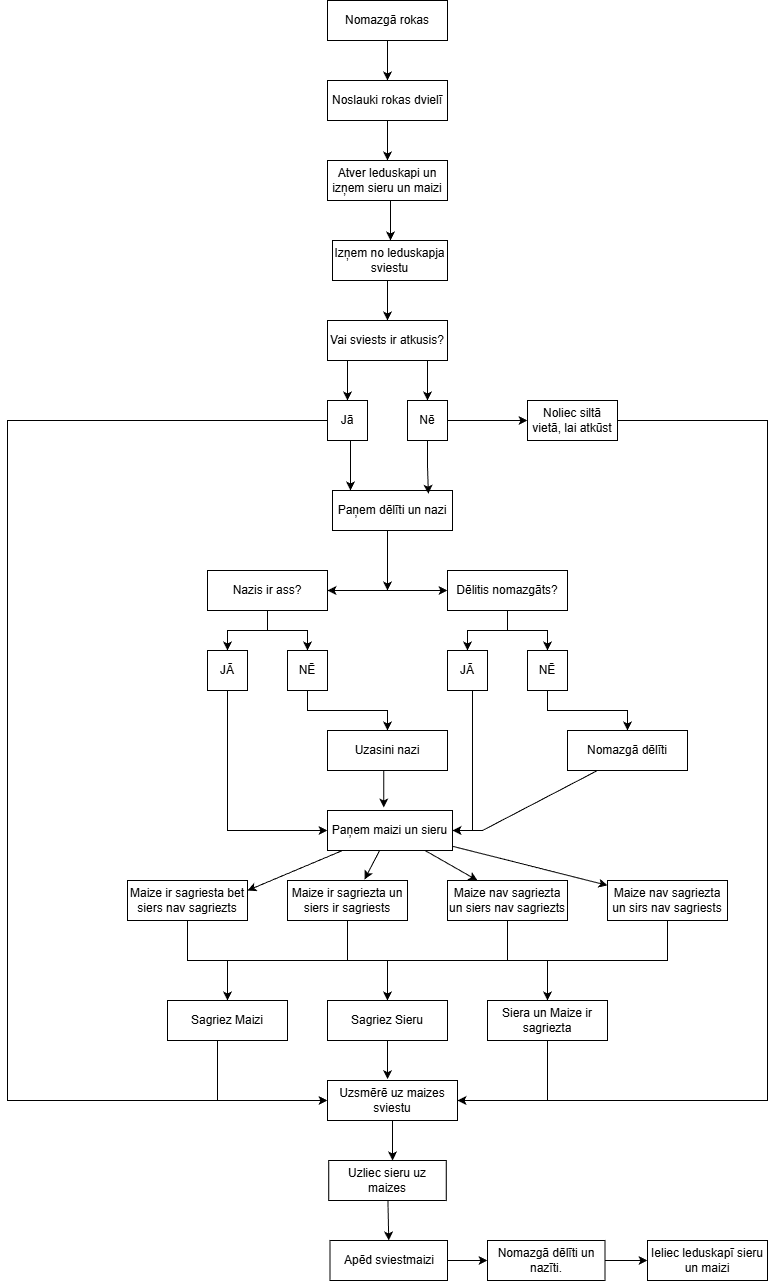

The diagram above was exported from draw.io. Its source (the exported page's mxGraphModel, read from the mxfile embedded in the PNG):
<mxGraphModel dx="2421" dy="1341" grid="1" gridSize="10" guides="1" tooltips="1" connect="1" arrows="1" fold="1" page="1" pageScale="1" pageWidth="850" pageHeight="1400" background="light-dark(#FFFFFF,#000000)" math="0" shadow="0">
  <root>
    <mxCell id="0" />
    <mxCell id="1" parent="0" />
    <mxCell id="S5YgtLNdU_sQnqHZnXbU-55" edge="1" parent="1" source="S5YgtLNdU_sQnqHZnXbU-1" style="edgeStyle=orthogonalEdgeStyle;rounded=0;orthogonalLoop=1;jettySize=auto;html=1;entryX=0.5;entryY=0;entryDx=0;entryDy=0;" target="S5YgtLNdU_sQnqHZnXbU-43">
      <mxGeometry relative="1" as="geometry" />
    </mxCell>
    <mxCell id="S5YgtLNdU_sQnqHZnXbU-1" parent="1" style="rounded=0;whiteSpace=wrap;html=1;" value="Nomazgā rokas" vertex="1">
      <mxGeometry height="40" width="120" x="360" y="40" as="geometry" />
    </mxCell>
    <mxCell id="S5YgtLNdU_sQnqHZnXbU-54" edge="1" parent="1" style="edgeStyle=orthogonalEdgeStyle;rounded=0;orthogonalLoop=1;jettySize=auto;html=1;">
      <mxGeometry relative="1" as="geometry">
        <mxPoint x="420" y="570" as="sourcePoint" />
        <mxPoint x="420" y="630" as="targetPoint" />
      </mxGeometry>
    </mxCell>
    <mxCell id="S5YgtLNdU_sQnqHZnXbU-2" parent="1" style="rounded=0;whiteSpace=wrap;html=1;" value="Paņem dēlīti un nazi" vertex="1">
      <mxGeometry height="40" width="120" x="365" y="530" as="geometry" />
    </mxCell>
    <mxCell id="S5YgtLNdU_sQnqHZnXbU-69" edge="1" parent="1" source="S5YgtLNdU_sQnqHZnXbU-6" style="edgeStyle=none;rounded=0;orthogonalLoop=1;jettySize=auto;html=1;entryX=1;entryY=0;entryDx=0;entryDy=0;elbow=vertical;">
      <mxGeometry relative="1" as="geometry">
        <mxPoint x="280" y="930" as="targetPoint" />
      </mxGeometry>
    </mxCell>
    <mxCell id="S5YgtLNdU_sQnqHZnXbU-71" edge="1" parent="1" source="S5YgtLNdU_sQnqHZnXbU-6" style="edgeStyle=none;rounded=0;orthogonalLoop=1;jettySize=auto;html=1;entryX=0.25;entryY=0;entryDx=0;entryDy=0;elbow=vertical;" target="S5YgtLNdU_sQnqHZnXbU-66">
      <mxGeometry relative="1" as="geometry" />
    </mxCell>
    <mxCell id="S5YgtLNdU_sQnqHZnXbU-72" edge="1" parent="1" source="S5YgtLNdU_sQnqHZnXbU-6" style="edgeStyle=none;rounded=0;orthogonalLoop=1;jettySize=auto;html=1;elbow=vertical;" target="S5YgtLNdU_sQnqHZnXbU-67">
      <mxGeometry relative="1" as="geometry" />
    </mxCell>
    <mxCell id="S5YgtLNdU_sQnqHZnXbU-6" parent="1" style="rounded=0;whiteSpace=wrap;html=1;" value="Paņem maizi un sieru" vertex="1">
      <mxGeometry height="40" width="125" x="360" y="850" as="geometry" />
    </mxCell>
    <mxCell id="S5YgtLNdU_sQnqHZnXbU-105" edge="1" parent="1" source="S5YgtLNdU_sQnqHZnXbU-10" style="edgeStyle=orthogonalEdgeStyle;rounded=0;orthogonalLoop=1;jettySize=auto;html=1;" target="S5YgtLNdU_sQnqHZnXbU-96">
      <mxGeometry relative="1" as="geometry">
        <Array as="points">
          <mxPoint x="380" y="1000" />
          <mxPoint x="580" y="1000" />
        </Array>
      </mxGeometry>
    </mxCell>
    <mxCell id="S5YgtLNdU_sQnqHZnXbU-10" parent="1" style="rounded=0;whiteSpace=wrap;html=1;" value="Maize ir sagriezta un siers ir sagriests" vertex="1">
      <mxGeometry height="40" width="120" x="320" y="920" as="geometry" />
    </mxCell>
    <mxCell id="S5YgtLNdU_sQnqHZnXbU-106" edge="1" parent="1" source="S5YgtLNdU_sQnqHZnXbU-12" style="edgeStyle=orthogonalEdgeStyle;rounded=0;orthogonalLoop=1;jettySize=auto;html=1;entryX=0.5;entryY=0;entryDx=0;entryDy=0;" target="S5YgtLNdU_sQnqHZnXbU-95">
      <mxGeometry relative="1" as="geometry">
        <Array as="points">
          <mxPoint x="220" y="1000" />
          <mxPoint x="420" y="1000" />
        </Array>
      </mxGeometry>
    </mxCell>
    <mxCell id="S5YgtLNdU_sQnqHZnXbU-12" parent="1" style="rounded=0;whiteSpace=wrap;html=1;" value="Maize ir sagriesta bet siers nav sagriezts" vertex="1">
      <mxGeometry height="40" width="120" x="160" y="920" as="geometry" />
    </mxCell>
    <mxCell id="S5YgtLNdU_sQnqHZnXbU-28" edge="1" parent="1" source="S5YgtLNdU_sQnqHZnXbU-1" style="edgeStyle=orthogonalEdgeStyle;rounded=0;orthogonalLoop=1;jettySize=auto;html=1;exitX=0.5;exitY=1;exitDx=0;exitDy=0;" target="S5YgtLNdU_sQnqHZnXbU-1">
      <mxGeometry relative="1" as="geometry" />
    </mxCell>
    <mxCell id="S5YgtLNdU_sQnqHZnXbU-48" edge="1" parent="1" source="S5YgtLNdU_sQnqHZnXbU-31" style="edgeStyle=orthogonalEdgeStyle;rounded=0;orthogonalLoop=1;jettySize=auto;html=1;exitX=0.5;exitY=1;exitDx=0;exitDy=0;entryX=0.5;entryY=0;entryDx=0;entryDy=0;" target="S5YgtLNdU_sQnqHZnXbU-32">
      <mxGeometry relative="1" as="geometry" />
    </mxCell>
    <mxCell id="S5YgtLNdU_sQnqHZnXbU-49" edge="1" parent="1" source="S5YgtLNdU_sQnqHZnXbU-31" style="edgeStyle=orthogonalEdgeStyle;rounded=0;orthogonalLoop=1;jettySize=auto;html=1;entryX=0.5;entryY=0;entryDx=0;entryDy=0;" target="S5YgtLNdU_sQnqHZnXbU-33">
      <mxGeometry relative="1" as="geometry" />
    </mxCell>
    <mxCell id="S5YgtLNdU_sQnqHZnXbU-31" parent="1" style="rounded=0;whiteSpace=wrap;html=1;" value="Dēlitis nomazgāts?" vertex="1">
      <mxGeometry height="40" width="120" x="480" y="610" as="geometry" />
    </mxCell>
    <mxCell id="S5YgtLNdU_sQnqHZnXbU-62" edge="1" parent="1" source="S5YgtLNdU_sQnqHZnXbU-32" style="edgeStyle=orthogonalEdgeStyle;rounded=0;orthogonalLoop=1;jettySize=auto;html=1;entryX=1;entryY=0.5;entryDx=0;entryDy=0;" target="S5YgtLNdU_sQnqHZnXbU-6">
      <mxGeometry relative="1" as="geometry">
        <Array as="points">
          <mxPoint x="505" y="870" />
        </Array>
        <mxPoint x="500" y="880" as="targetPoint" />
      </mxGeometry>
    </mxCell>
    <mxCell id="S5YgtLNdU_sQnqHZnXbU-32" parent="1" style="rounded=0;whiteSpace=wrap;html=1;" value="JĀ" vertex="1">
      <mxGeometry height="40" width="40" x="480" y="690" as="geometry" />
    </mxCell>
    <mxCell id="S5YgtLNdU_sQnqHZnXbU-51" edge="1" parent="1" source="S5YgtLNdU_sQnqHZnXbU-33" style="edgeStyle=orthogonalEdgeStyle;rounded=0;orthogonalLoop=1;jettySize=auto;html=1;entryX=0.5;entryY=0;entryDx=0;entryDy=0;" target="S5YgtLNdU_sQnqHZnXbU-50">
      <mxGeometry relative="1" as="geometry">
        <Array as="points">
          <mxPoint x="580" y="750" />
          <mxPoint x="660" y="750" />
        </Array>
      </mxGeometry>
    </mxCell>
    <mxCell id="S5YgtLNdU_sQnqHZnXbU-33" parent="1" style="rounded=0;whiteSpace=wrap;html=1;" value="NĒ" vertex="1">
      <mxGeometry height="40" width="40" x="560" y="690" as="geometry" />
    </mxCell>
    <mxCell id="S5YgtLNdU_sQnqHZnXbU-46" edge="1" parent="1" source="S5YgtLNdU_sQnqHZnXbU-35" style="edgeStyle=orthogonalEdgeStyle;rounded=0;orthogonalLoop=1;jettySize=auto;html=1;exitX=0.5;exitY=1;exitDx=0;exitDy=0;entryX=0.5;entryY=0;entryDx=0;entryDy=0;" target="S5YgtLNdU_sQnqHZnXbU-36">
      <mxGeometry relative="1" as="geometry" />
    </mxCell>
    <mxCell id="S5YgtLNdU_sQnqHZnXbU-47" edge="1" parent="1" source="S5YgtLNdU_sQnqHZnXbU-35" style="edgeStyle=orthogonalEdgeStyle;rounded=0;orthogonalLoop=1;jettySize=auto;html=1;entryX=0.5;entryY=0;entryDx=0;entryDy=0;" target="S5YgtLNdU_sQnqHZnXbU-37">
      <mxGeometry relative="1" as="geometry" />
    </mxCell>
    <mxCell id="S5YgtLNdU_sQnqHZnXbU-35" parent="1" style="rounded=0;whiteSpace=wrap;html=1;" value="Nazis ir ass?" vertex="1">
      <mxGeometry height="40" width="120" x="240" y="610" as="geometry" />
    </mxCell>
    <mxCell id="S5YgtLNdU_sQnqHZnXbU-80" edge="1" parent="1" source="S5YgtLNdU_sQnqHZnXbU-36" style="edgeStyle=elbowEdgeStyle;rounded=0;orthogonalLoop=1;jettySize=auto;html=1;entryX=0;entryY=0.5;entryDx=0;entryDy=0;" target="S5YgtLNdU_sQnqHZnXbU-6">
      <mxGeometry relative="1" as="geometry">
        <Array as="points">
          <mxPoint x="260" y="800" />
        </Array>
      </mxGeometry>
    </mxCell>
    <mxCell id="S5YgtLNdU_sQnqHZnXbU-36" parent="1" style="rounded=0;whiteSpace=wrap;html=1;" value="JĀ" vertex="1">
      <mxGeometry height="40" width="40" x="240" y="690" as="geometry" />
    </mxCell>
    <mxCell id="S5YgtLNdU_sQnqHZnXbU-53" edge="1" parent="1" source="S5YgtLNdU_sQnqHZnXbU-37" style="edgeStyle=orthogonalEdgeStyle;rounded=0;orthogonalLoop=1;jettySize=auto;html=1;entryX=0.5;entryY=0;entryDx=0;entryDy=0;" target="S5YgtLNdU_sQnqHZnXbU-52">
      <mxGeometry relative="1" as="geometry" />
    </mxCell>
    <mxCell id="S5YgtLNdU_sQnqHZnXbU-37" parent="1" style="rounded=0;whiteSpace=wrap;html=1;" value="NĒ" vertex="1">
      <mxGeometry height="40" width="40" x="320" y="690" as="geometry" />
    </mxCell>
    <mxCell id="S5YgtLNdU_sQnqHZnXbU-42" edge="1" parent="1" source="S5YgtLNdU_sQnqHZnXbU-35" style="endArrow=classic;startArrow=classic;html=1;rounded=0;entryX=0;entryY=0.5;entryDx=0;entryDy=0;exitX=1;exitY=0.5;exitDx=0;exitDy=0;" target="S5YgtLNdU_sQnqHZnXbU-31" value="">
      <mxGeometry height="50" relative="1" width="50" as="geometry">
        <mxPoint x="395" y="670" as="sourcePoint" />
        <mxPoint x="445" y="620" as="targetPoint" />
      </mxGeometry>
    </mxCell>
    <mxCell id="S5YgtLNdU_sQnqHZnXbU-56" edge="1" parent="1" source="S5YgtLNdU_sQnqHZnXbU-43" style="edgeStyle=orthogonalEdgeStyle;rounded=0;orthogonalLoop=1;jettySize=auto;html=1;entryX=0.5;entryY=0;entryDx=0;entryDy=0;" target="S5YgtLNdU_sQnqHZnXbU-44">
      <mxGeometry relative="1" as="geometry" />
    </mxCell>
    <mxCell id="S5YgtLNdU_sQnqHZnXbU-43" parent="1" style="rounded=0;whiteSpace=wrap;html=1;" value="Noslauki rokas dvielī" vertex="1">
      <mxGeometry height="40" width="120" x="360" y="120" as="geometry" />
    </mxCell>
    <mxCell id="S5YgtLNdU_sQnqHZnXbU-83" edge="1" parent="1" source="S5YgtLNdU_sQnqHZnXbU-44" style="edgeStyle=elbowEdgeStyle;rounded=0;orthogonalLoop=1;jettySize=auto;html=1;entryX=0.5;entryY=0;entryDx=0;entryDy=0;" target="S5YgtLNdU_sQnqHZnXbU-82">
      <mxGeometry relative="1" as="geometry" />
    </mxCell>
    <mxCell id="S5YgtLNdU_sQnqHZnXbU-44" parent="1" style="rounded=0;whiteSpace=wrap;html=1;" value="Atver leduskapi un izņem sieru un maizi" vertex="1">
      <mxGeometry height="40" width="120" x="360" y="200" as="geometry" />
    </mxCell>
    <mxCell id="S5YgtLNdU_sQnqHZnXbU-65" edge="1" parent="1" source="S5YgtLNdU_sQnqHZnXbU-50" style="edgeStyle=entityRelationEdgeStyle;rounded=0;orthogonalLoop=1;jettySize=auto;html=1;exitX=0.5;exitY=1;exitDx=0;exitDy=0;elbow=vertical;" target="S5YgtLNdU_sQnqHZnXbU-6">
      <mxGeometry relative="1" as="geometry" />
    </mxCell>
    <mxCell id="S5YgtLNdU_sQnqHZnXbU-50" parent="1" style="rounded=0;whiteSpace=wrap;html=1;" value="Nomazgā dēlīti" vertex="1">
      <mxGeometry height="40" width="120" x="600" y="770" as="geometry" />
    </mxCell>
    <mxCell id="S5YgtLNdU_sQnqHZnXbU-52" parent="1" style="rounded=0;whiteSpace=wrap;html=1;" value="Uzasini nazi" vertex="1">
      <mxGeometry height="40" width="120" x="360" y="770" as="geometry" />
    </mxCell>
    <mxCell id="S5YgtLNdU_sQnqHZnXbU-60" edge="1" parent="1" source="S5YgtLNdU_sQnqHZnXbU-52" style="edgeStyle=orthogonalEdgeStyle;rounded=0;orthogonalLoop=1;jettySize=auto;html=1;exitX=0.5;exitY=1;exitDx=0;exitDy=0;entryX=0.45;entryY=-0.075;entryDx=0;entryDy=0;entryPerimeter=0;" target="S5YgtLNdU_sQnqHZnXbU-6">
      <mxGeometry relative="1" as="geometry" />
    </mxCell>
    <mxCell id="S5YgtLNdU_sQnqHZnXbU-107" edge="1" parent="1" source="S5YgtLNdU_sQnqHZnXbU-66" style="edgeStyle=orthogonalEdgeStyle;rounded=0;orthogonalLoop=1;jettySize=auto;html=1;entryX=0.5;entryY=0;entryDx=0;entryDy=0;" target="S5YgtLNdU_sQnqHZnXbU-95">
      <mxGeometry relative="1" as="geometry" />
    </mxCell>
    <mxCell id="S5YgtLNdU_sQnqHZnXbU-109" edge="1" parent="1" source="S5YgtLNdU_sQnqHZnXbU-66" style="edgeStyle=orthogonalEdgeStyle;rounded=0;orthogonalLoop=1;jettySize=auto;html=1;entryX=0.5;entryY=0;entryDx=0;entryDy=0;" target="S5YgtLNdU_sQnqHZnXbU-95">
      <mxGeometry relative="1" as="geometry" />
    </mxCell>
    <mxCell id="S5YgtLNdU_sQnqHZnXbU-66" parent="1" style="rounded=0;whiteSpace=wrap;html=1;" value="Maize nav sagriezta un siers nav sagriezts" vertex="1">
      <mxGeometry height="40" width="120" x="480" y="920" as="geometry" />
    </mxCell>
    <mxCell id="S5YgtLNdU_sQnqHZnXbU-110" edge="1" parent="1" source="S5YgtLNdU_sQnqHZnXbU-67" style="edgeStyle=orthogonalEdgeStyle;rounded=0;orthogonalLoop=1;jettySize=auto;html=1;" target="S5YgtLNdU_sQnqHZnXbU-81">
      <mxGeometry relative="1" as="geometry">
        <Array as="points">
          <mxPoint x="700" y="1000" />
          <mxPoint x="260" y="1000" />
        </Array>
      </mxGeometry>
    </mxCell>
    <mxCell id="S5YgtLNdU_sQnqHZnXbU-67" parent="1" style="rounded=0;whiteSpace=wrap;html=1;" value="Maize nav sagriezta un sirs nav sagriests" vertex="1">
      <mxGeometry height="40" width="120" x="640" y="920" as="geometry" />
    </mxCell>
    <mxCell id="S5YgtLNdU_sQnqHZnXbU-70" edge="1" parent="1" source="S5YgtLNdU_sQnqHZnXbU-6" style="edgeStyle=none;rounded=0;orthogonalLoop=1;jettySize=auto;html=1;entryX=0.642;entryY=-0.025;entryDx=0;entryDy=0;entryPerimeter=0;elbow=vertical;" target="S5YgtLNdU_sQnqHZnXbU-10">
      <mxGeometry relative="1" as="geometry" />
    </mxCell>
    <mxCell id="S5YgtLNdU_sQnqHZnXbU-117" edge="1" parent="1" source="S5YgtLNdU_sQnqHZnXbU-81" style="edgeStyle=orthogonalEdgeStyle;rounded=0;orthogonalLoop=1;jettySize=auto;html=1;entryX=0;entryY=0.5;entryDx=0;entryDy=0;" target="S5YgtLNdU_sQnqHZnXbU-111">
      <mxGeometry relative="1" as="geometry">
        <Array as="points">
          <mxPoint x="250" y="1140" />
        </Array>
      </mxGeometry>
    </mxCell>
    <mxCell id="S5YgtLNdU_sQnqHZnXbU-81" parent="1" style="rounded=0;whiteSpace=wrap;html=1;" value="Sagriez Maizi" vertex="1">
      <mxGeometry height="40" width="120" x="200" y="1040" as="geometry" />
    </mxCell>
    <mxCell id="S5YgtLNdU_sQnqHZnXbU-88" edge="1" parent="1" source="S5YgtLNdU_sQnqHZnXbU-82" style="edgeStyle=elbowEdgeStyle;rounded=0;orthogonalLoop=1;jettySize=auto;html=1;entryX=0.5;entryY=0;entryDx=0;entryDy=0;" target="S5YgtLNdU_sQnqHZnXbU-86">
      <mxGeometry relative="1" as="geometry" />
    </mxCell>
    <mxCell id="S5YgtLNdU_sQnqHZnXbU-82" parent="1" style="rounded=0;whiteSpace=wrap;html=1;" value="Izņem no leduskapja sviestu" vertex="1">
      <mxGeometry height="40" width="115" x="365" y="280" as="geometry" />
    </mxCell>
    <mxCell id="S5YgtLNdU_sQnqHZnXbU-94" edge="1" parent="1" source="S5YgtLNdU_sQnqHZnXbU-84" style="edgeStyle=elbowEdgeStyle;rounded=0;orthogonalLoop=1;jettySize=auto;html=1;" target="S5YgtLNdU_sQnqHZnXbU-2">
      <mxGeometry relative="1" as="geometry" />
    </mxCell>
    <mxCell id="S5YgtLNdU_sQnqHZnXbU-116" edge="1" parent="1" source="S5YgtLNdU_sQnqHZnXbU-84" style="edgeStyle=orthogonalEdgeStyle;rounded=0;orthogonalLoop=1;jettySize=auto;html=1;entryX=0;entryY=0.5;entryDx=0;entryDy=0;" target="S5YgtLNdU_sQnqHZnXbU-111">
      <mxGeometry relative="1" as="geometry">
        <Array as="points">
          <mxPoint x="40" y="460" />
          <mxPoint x="40" y="1140" />
        </Array>
      </mxGeometry>
    </mxCell>
    <mxCell id="S5YgtLNdU_sQnqHZnXbU-84" parent="1" style="rounded=0;whiteSpace=wrap;html=1;" value="Jā" vertex="1">
      <mxGeometry height="40" width="40" x="360" y="440" as="geometry" />
    </mxCell>
    <mxCell id="S5YgtLNdU_sQnqHZnXbU-91" edge="1" parent="1" source="S5YgtLNdU_sQnqHZnXbU-85" style="edgeStyle=elbowEdgeStyle;rounded=0;orthogonalLoop=1;jettySize=auto;html=1;entryX=0;entryY=0.5;entryDx=0;entryDy=0;" target="S5YgtLNdU_sQnqHZnXbU-87">
      <mxGeometry relative="1" as="geometry" />
    </mxCell>
    <mxCell id="S5YgtLNdU_sQnqHZnXbU-85" parent="1" style="rounded=0;whiteSpace=wrap;html=1;" value="Nē" vertex="1">
      <mxGeometry height="40" width="40" x="440" y="440" as="geometry" />
    </mxCell>
    <mxCell id="S5YgtLNdU_sQnqHZnXbU-89" edge="1" parent="1" source="S5YgtLNdU_sQnqHZnXbU-86" style="edgeStyle=elbowEdgeStyle;rounded=0;orthogonalLoop=1;jettySize=auto;html=1;entryX=0.5;entryY=0;entryDx=0;entryDy=0;" target="S5YgtLNdU_sQnqHZnXbU-84">
      <mxGeometry relative="1" as="geometry" />
    </mxCell>
    <mxCell id="S5YgtLNdU_sQnqHZnXbU-90" edge="1" parent="1" source="S5YgtLNdU_sQnqHZnXbU-86" style="edgeStyle=elbowEdgeStyle;rounded=0;orthogonalLoop=1;jettySize=auto;html=1;entryX=0.5;entryY=0;entryDx=0;entryDy=0;" target="S5YgtLNdU_sQnqHZnXbU-85">
      <mxGeometry relative="1" as="geometry" />
    </mxCell>
    <mxCell id="S5YgtLNdU_sQnqHZnXbU-86" parent="1" style="rounded=0;whiteSpace=wrap;html=1;" value="Vai sviests ir atkusis?" vertex="1">
      <mxGeometry height="40" width="120" x="360" y="360" as="geometry" />
    </mxCell>
    <mxCell id="S5YgtLNdU_sQnqHZnXbU-112" edge="1" parent="1" source="S5YgtLNdU_sQnqHZnXbU-87" style="edgeStyle=orthogonalEdgeStyle;rounded=0;orthogonalLoop=1;jettySize=auto;html=1;" target="S5YgtLNdU_sQnqHZnXbU-111">
      <mxGeometry relative="1" as="geometry">
        <Array as="points">
          <mxPoint x="800" y="460" />
          <mxPoint x="800" y="1140" />
        </Array>
      </mxGeometry>
    </mxCell>
    <mxCell id="S5YgtLNdU_sQnqHZnXbU-87" parent="1" style="rounded=0;whiteSpace=wrap;html=1;" value="Noliec siltā vietā, lai atkūst" vertex="1">
      <mxGeometry height="40" width="90" x="560" y="440" as="geometry" />
    </mxCell>
    <mxCell id="S5YgtLNdU_sQnqHZnXbU-95" parent="1" style="rounded=0;whiteSpace=wrap;html=1;" value="Sagriez Sieru" vertex="1">
      <mxGeometry height="40" width="120" x="360" y="1040" as="geometry" />
    </mxCell>
    <mxCell id="S5YgtLNdU_sQnqHZnXbU-118" edge="1" parent="1" source="S5YgtLNdU_sQnqHZnXbU-96" style="edgeStyle=orthogonalEdgeStyle;rounded=0;orthogonalLoop=1;jettySize=auto;html=1;entryX=1;entryY=0.5;entryDx=0;entryDy=0;" target="S5YgtLNdU_sQnqHZnXbU-111">
      <mxGeometry relative="1" as="geometry">
        <Array as="points">
          <mxPoint x="580" y="1140" />
        </Array>
      </mxGeometry>
    </mxCell>
    <mxCell id="S5YgtLNdU_sQnqHZnXbU-96" parent="1" style="rounded=0;whiteSpace=wrap;html=1;" value="Siera un Maize ir sagriezta" vertex="1">
      <mxGeometry height="40" width="120" x="520" y="1040" as="geometry" />
    </mxCell>
    <mxCell id="S5YgtLNdU_sQnqHZnXbU-111" parent="1" style="rounded=0;whiteSpace=wrap;html=1;" value="Uzsmērē uz maizes sviestu" vertex="1">
      <mxGeometry height="40" width="130" x="360" y="1120" as="geometry" />
    </mxCell>
    <mxCell id="S5YgtLNdU_sQnqHZnXbU-133" edge="1" parent="1" source="S5YgtLNdU_sQnqHZnXbU-119" style="edgeStyle=none;rounded=0;orthogonalLoop=1;jettySize=auto;html=1;entryX=0.5;entryY=0;entryDx=0;entryDy=0;" target="S5YgtLNdU_sQnqHZnXbU-130">
      <mxGeometry relative="1" as="geometry" />
    </mxCell>
    <mxCell id="S5YgtLNdU_sQnqHZnXbU-119" parent="1" style="rounded=0;whiteSpace=wrap;html=1;" value="Uzliec sieru uz maizes" vertex="1">
      <mxGeometry height="40" width="117.5" x="361.25" y="1200" as="geometry" />
    </mxCell>
    <mxCell id="S5YgtLNdU_sQnqHZnXbU-126" edge="1" parent="1" source="S5YgtLNdU_sQnqHZnXbU-95" style="edgeStyle=orthogonalEdgeStyle;rounded=0;orthogonalLoop=1;jettySize=auto;html=1;entryX=0.462;entryY=-0.033;entryDx=0;entryDy=0;entryPerimeter=0;" target="S5YgtLNdU_sQnqHZnXbU-111">
      <mxGeometry relative="1" as="geometry" />
    </mxCell>
    <mxCell id="S5YgtLNdU_sQnqHZnXbU-128" edge="1" parent="1" source="S5YgtLNdU_sQnqHZnXbU-111" style="edgeStyle=orthogonalEdgeStyle;rounded=0;orthogonalLoop=1;jettySize=auto;html=1;entryX=0.543;entryY=0;entryDx=0;entryDy=0;entryPerimeter=0;" target="S5YgtLNdU_sQnqHZnXbU-119">
      <mxGeometry relative="1" as="geometry" />
    </mxCell>
    <mxCell id="S5YgtLNdU_sQnqHZnXbU-129" edge="1" parent="1" source="S5YgtLNdU_sQnqHZnXbU-85" style="edgeStyle=orthogonalEdgeStyle;rounded=0;orthogonalLoop=1;jettySize=auto;html=1;entryX=0.799;entryY=0.083;entryDx=0;entryDy=0;entryPerimeter=0;" target="S5YgtLNdU_sQnqHZnXbU-2">
      <mxGeometry relative="1" as="geometry" />
    </mxCell>
    <mxCell id="S5YgtLNdU_sQnqHZnXbU-136" edge="1" parent="1" source="S5YgtLNdU_sQnqHZnXbU-130" style="edgeStyle=none;rounded=0;orthogonalLoop=1;jettySize=auto;html=1;entryX=0;entryY=0.5;entryDx=0;entryDy=0;" target="S5YgtLNdU_sQnqHZnXbU-134">
      <mxGeometry relative="1" as="geometry" />
    </mxCell>
    <mxCell id="S5YgtLNdU_sQnqHZnXbU-130" parent="1" style="rounded=0;whiteSpace=wrap;html=1;" value="Apēd sviestmaizi" vertex="1">
      <mxGeometry height="40" width="117.5" x="362.5" y="1280" as="geometry" />
    </mxCell>
    <mxCell id="S5YgtLNdU_sQnqHZnXbU-137" edge="1" parent="1" source="S5YgtLNdU_sQnqHZnXbU-134" style="edgeStyle=none;rounded=0;orthogonalLoop=1;jettySize=auto;html=1;entryX=0;entryY=0.5;entryDx=0;entryDy=0;" target="S5YgtLNdU_sQnqHZnXbU-135">
      <mxGeometry relative="1" as="geometry" />
    </mxCell>
    <mxCell id="S5YgtLNdU_sQnqHZnXbU-134" parent="1" style="rounded=0;whiteSpace=wrap;html=1;" value="Nomazgā dēlīti un nazīti." vertex="1">
      <mxGeometry height="40" width="117.5" x="520" y="1280" as="geometry" />
    </mxCell>
    <mxCell id="S5YgtLNdU_sQnqHZnXbU-135" parent="1" style="rounded=0;whiteSpace=wrap;html=1;" value="Ieliec leduskapī sieru un maizi" vertex="1">
      <mxGeometry height="40" width="120" x="680" y="1280" as="geometry" />
    </mxCell>
  </root>
</mxGraphModel>